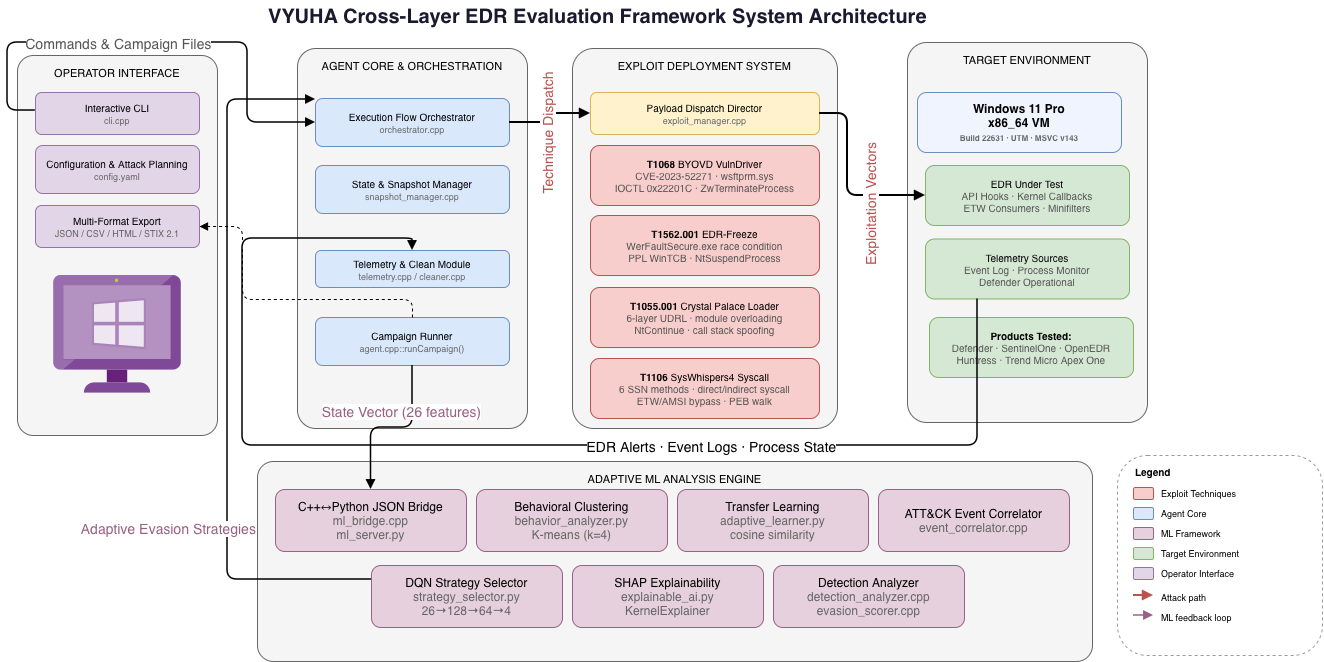

The diagram above was exported from draw.io. Its source (the exported page's mxGraphModel, read from the mxfile embedded in the PNG):
<mxGraphModel dx="1341" dy="921" grid="1" gridSize="10" guides="1" tooltips="1" connect="1" arrows="1" fold="1" page="1" pageScale="1" pageWidth="827" pageHeight="1169" math="0" shadow="0">
  <root>
    <mxCell id="0" />
    <mxCell id="1" parent="0" />
    <mxCell id="PngEfMd8mfOqmoSGxxTm-1" parent="1" style="text;html=1;align=center;verticalAlign=middle;resizable=0;points=[];                  strokeColor=none;fillColor=none;fontSize=20;fontStyle=1;fontColor=#1a1a2e;" value="VYUHA Cross-Layer EDR Evaluation Framework System Architecture" vertex="1">
      <mxGeometry height="32" width="900" x="190" y="10" as="geometry" />
    </mxCell>
    <mxCell id="PngEfMd8mfOqmoSGxxTm-2" parent="1" style="rounded=1;whiteSpace=wrap;html=1;fillColor=#f5f5f5;strokeColor=#666666;                  fontStyle=1;fontSize=11;verticalAlign=top;spacingTop=5;arcSize=8;" value="OPERATOR INTERFACE" vertex="1">
      <mxGeometry height="380" width="200" x="60" y="65" as="geometry" />
    </mxCell>
    <mxCell id="PngEfMd8mfOqmoSGxxTm-3" parent="1" style="rounded=1;whiteSpace=wrap;html=1;fillColor=#e1d5e7;strokeColor=#9673a6;fontSize=10;" value="Interactive CLI&lt;br&gt;&lt;font style=&quot;font-size:9px;color:#666&quot;&gt;cli.cpp&lt;/font&gt;" vertex="1">
      <mxGeometry height="42" width="164" x="78" y="102" as="geometry" />
    </mxCell>
    <mxCell id="PngEfMd8mfOqmoSGxxTm-4" parent="1" style="rounded=1;whiteSpace=wrap;html=1;fillColor=#e1d5e7;strokeColor=#9673a6;fontSize=10;" value="Configuration &amp; Attack Planning&lt;br&gt;&lt;font style=&quot;font-size:9px;color:#666&quot;&gt;config.yaml&lt;/font&gt;" vertex="1">
      <mxGeometry height="48" width="164" x="78" y="155" as="geometry" />
    </mxCell>
    <mxCell id="PngEfMd8mfOqmoSGxxTm-5" parent="1" style="rounded=1;whiteSpace=wrap;html=1;fillColor=#e1d5e7;strokeColor=#9673a6;fontSize=10;" value="Multi-Format Export&lt;br&gt;&lt;font style=&quot;font-size:9px;color:#666&quot;&gt;JSON / CSV / HTML / STIX 2.1&lt;/font&gt;" vertex="1">
      <mxGeometry height="42" width="164" x="78" y="215" as="geometry" />
    </mxCell>
    <mxCell id="PngEfMd8mfOqmoSGxxTm-6" parent="1" style="rounded=1;whiteSpace=wrap;html=1;fillColor=#f5f5f5;strokeColor=#666666;                  fontStyle=1;fontSize=11;verticalAlign=top;spacingTop=5;arcSize=8;" value="AGENT CORE &amp; ORCHESTRATION" vertex="1">
      <mxGeometry height="380" width="230" x="340" y="58" as="geometry" />
    </mxCell>
    <mxCell id="PngEfMd8mfOqmoSGxxTm-7" parent="1" style="rounded=1;whiteSpace=wrap;html=1;fillColor=#dae8fc;strokeColor=#6c8ebf;fontSize=10;" value="Execution Flow Orchestrator&lt;br&gt;&lt;font style=&quot;font-size:9px;color:#666&quot;&gt;orchestrator.cpp&lt;/font&gt;" vertex="1">
      <mxGeometry height="48" width="194" x="358" y="108" as="geometry" />
    </mxCell>
    <mxCell id="PngEfMd8mfOqmoSGxxTm-8" parent="1" style="rounded=1;whiteSpace=wrap;html=1;fillColor=#dae8fc;strokeColor=#6c8ebf;fontSize=10;" value="State &amp; Snapshot Manager&lt;br&gt;&lt;font style=&quot;font-size:9px;color:#666&quot;&gt;snapshot_manager.cpp&lt;/font&gt;" vertex="1">
      <mxGeometry height="48" width="194" x="358" y="175" as="geometry" />
    </mxCell>
    <mxCell id="PngEfMd8mfOqmoSGxxTm-9" parent="1" style="rounded=1;whiteSpace=wrap;html=1;fillColor=#dae8fc;strokeColor=#6c8ebf;fontSize=10;" value="Telemetry &amp; Clean Module&lt;br&gt;&lt;font style=&quot;font-size:9px;color:#666&quot;&gt;telemetry.cpp / cleaner.cpp&lt;/font&gt;" vertex="1">
      <mxGeometry height="37" width="194" x="358" y="260" as="geometry" />
    </mxCell>
    <mxCell id="PngEfMd8mfOqmoSGxxTm-10" parent="1" style="rounded=1;whiteSpace=wrap;html=1;fillColor=#dae8fc;strokeColor=#6c8ebf;fontSize=10;" value="Campaign Runner&lt;br&gt;&lt;font style=&quot;font-size:9px;color:#666&quot;&gt;agent.cpp::runCampaign()&lt;/font&gt;" vertex="1">
      <mxGeometry height="48" width="194" x="358" y="327" as="geometry" />
    </mxCell>
    <mxCell id="PngEfMd8mfOqmoSGxxTm-11" parent="1" style="rounded=1;whiteSpace=wrap;html=1;fillColor=#f5f5f5;strokeColor=#666666;                  fontStyle=1;fontSize=11;verticalAlign=top;spacingTop=5;arcSize=8;" value="EXPLOIT DEPLOYMENT SYSTEM" vertex="1">
      <mxGeometry height="380" width="265" x="615" y="58" as="geometry" />
    </mxCell>
    <mxCell id="PngEfMd8mfOqmoSGxxTm-12" parent="1" style="rounded=1;whiteSpace=wrap;html=1;fillColor=#fff2cc;strokeColor=#d6b656;fontSize=10;" value="Payload Dispatch Director&lt;br&gt;&lt;font style=&quot;font-size:9px;color:#666&quot;&gt;exploit_manager.cpp&lt;/font&gt;" vertex="1">
      <mxGeometry height="42" width="229" x="633" y="102" as="geometry" />
    </mxCell>
    <mxCell id="PngEfMd8mfOqmoSGxxTm-13" parent="1" style="rounded=1;whiteSpace=wrap;html=1;fillColor=#f8cecc;strokeColor=#b85450;fontSize=10;" value="&lt;font&gt;&lt;b&gt;T1068&lt;/b&gt; BYOVD VulnDriver&lt;br&gt;&lt;font style=&quot;color: rgb(85, 85, 85);&quot;&gt;CVE-2023-52271 · wsftprm.sys&lt;br&gt;IOCTL 0x22201C · ZwTerminateProcess&lt;/font&gt;&lt;/font&gt;" vertex="1">
      <mxGeometry height="60" width="229" x="633" y="155" as="geometry" />
    </mxCell>
    <mxCell id="PngEfMd8mfOqmoSGxxTm-14" parent="1" style="rounded=1;whiteSpace=wrap;html=1;fillColor=#f8cecc;strokeColor=#b85450;fontSize=10;" value="&lt;font&gt;&lt;b&gt;T1562.001&lt;/b&gt; EDR-Freeze&lt;br&gt;&lt;font style=&quot;color: rgb(85, 85, 85);&quot;&gt;WerFaultSecure.exe race condition&lt;br&gt;PPL WinTCB · NtSuspendProcess&lt;/font&gt;&lt;/font&gt;" vertex="1">
      <mxGeometry height="60" width="229" x="633" y="225" as="geometry" />
    </mxCell>
    <mxCell id="PngEfMd8mfOqmoSGxxTm-15" parent="1" style="rounded=1;whiteSpace=wrap;html=1;fillColor=#f8cecc;strokeColor=#b85450;fontSize=10;" value="&lt;font&gt;&lt;b&gt;T1055.001&lt;/b&gt; Crystal Palace Loader&lt;br&gt;&lt;font style=&quot;color: rgb(85, 85, 85);&quot;&gt;6-layer UDRL · module overloading&lt;br&gt;NtContinue · call stack spoofing&lt;/font&gt;&lt;/font&gt;" vertex="1">
      <mxGeometry height="60" width="229" x="633" y="297" as="geometry" />
    </mxCell>
    <mxCell id="PngEfMd8mfOqmoSGxxTm-16" parent="1" style="rounded=1;whiteSpace=wrap;html=1;fillColor=#f8cecc;strokeColor=#b85450;fontSize=10;" value="&lt;font&gt;&lt;b&gt;T1106&lt;/b&gt; SysWhispers4 Syscall&lt;br&gt;&lt;font style=&quot;color: rgb(85, 85, 85);&quot;&gt;6 SSN methods · direct/indirect syscall&lt;br&gt;ETW/AMSI bypass · PEB walk&lt;/font&gt;&lt;/font&gt;" vertex="1">
      <mxGeometry height="60" width="229" x="633" y="368" as="geometry" />
    </mxCell>
    <mxCell id="PngEfMd8mfOqmoSGxxTm-17" parent="1" style="rounded=1;whiteSpace=wrap;html=1;fillColor=#f5f5f5;strokeColor=#666666;                  fontStyle=1;fontSize=11;verticalAlign=top;spacingTop=5;arcSize=8;                  dashed=1;dashPattern=5 5;" value="TARGET ENVIRONMENT" vertex="1">
      <mxGeometry height="380" width="240" x="950" y="52" as="geometry" />
    </mxCell>
    <mxCell id="PngEfMd8mfOqmoSGxxTm-18" parent="1" style="rounded=1;whiteSpace=wrap;html=1;fillColor=#f0f4ff;strokeColor=#6c8ebf;                  fontSize=10;fontStyle=1;" value="Windows 11 Pro&lt;br&gt;x86_64 VM&lt;br&gt;&lt;font style=&quot;font-size:8px;color:#666&quot;&gt;Build 22631 · UTM · MSVC v143&lt;/font&gt;" vertex="1">
      <mxGeometry height="60" width="204" x="960" y="102" as="geometry" />
    </mxCell>
    <mxCell id="PngEfMd8mfOqmoSGxxTm-19" parent="1" style="rounded=1;whiteSpace=wrap;html=1;fillColor=#d5e8d4;strokeColor=#82b366;fontSize=10;" value="&lt;font&gt;EDR Under Test&lt;br&gt;&lt;font style=&quot;color: rgb(85, 85, 85);&quot;&gt;API Hooks · Kernel Callbacks&lt;br&gt;ETW Consumers · Minifilters&lt;/font&gt;&lt;/font&gt;" vertex="1">
      <mxGeometry height="60" width="204" x="968" y="175" as="geometry" />
    </mxCell>
    <mxCell id="PngEfMd8mfOqmoSGxxTm-20" parent="1" style="rounded=1;whiteSpace=wrap;html=1;fillColor=#d5e8d4;strokeColor=#82b366;fontSize=10;" value="&lt;font&gt;Telemetry Sources&lt;br&gt;&lt;font style=&quot;color: rgb(85, 85, 85);&quot;&gt;Event Log · Process Monitor&lt;br&gt;Defender Operational&lt;/font&gt;&lt;/font&gt;" vertex="1">
      <mxGeometry height="60" width="204" x="968" y="248.5" as="geometry" />
    </mxCell>
    <mxCell id="PngEfMd8mfOqmoSGxxTm-21" parent="1" style="rounded=1;whiteSpace=wrap;html=1;fillColor=#d5e8d4;strokeColor=#82b366;fontSize=10;" value="&lt;font&gt;&lt;b&gt;Products Tested:&lt;/b&gt;&lt;br&gt;&lt;font style=&quot;color: rgb(85, 85, 85);&quot;&gt;Defender · SentinelOne · OpenEDR&lt;br&gt;Huntress · Trend Micro Apex One&lt;/font&gt;&lt;/font&gt;" vertex="1">
      <mxGeometry height="60" width="204" x="972" y="327" as="geometry" />
    </mxCell>
    <mxCell id="PngEfMd8mfOqmoSGxxTm-22" parent="1" style="rounded=1;whiteSpace=wrap;html=1;fillColor=#f5f5f5;strokeColor=#666666;                  fontStyle=1;fontSize=11;verticalAlign=top;spacingTop=5;arcSize=8;" value="ADAPTIVE ML ANALYSIS ENGINE" vertex="1">
      <mxGeometry height="200" width="835" x="300" y="471" as="geometry" />
    </mxCell>
    <mxCell id="PngEfMd8mfOqmoSGxxTm-23" parent="1" style="rounded=1;whiteSpace=wrap;html=1;fillColor=#e6d0de;strokeColor=#996185;fontSize=10;" value="&lt;font style=&quot;font-size: 12px;&quot;&gt;C++↔Python JSON Bridge&lt;br&gt;&lt;font style=&quot;color: rgb(102, 102, 102);&quot;&gt;ml_bridge.cpp&lt;br&gt;ml_server.py&lt;/font&gt;&lt;/font&gt;" vertex="1">
      <mxGeometry height="62" width="191" x="318" y="499" as="geometry" />
    </mxCell>
    <mxCell id="PngEfMd8mfOqmoSGxxTm-24" parent="1" style="rounded=1;whiteSpace=wrap;html=1;fillColor=#e6d0de;strokeColor=#996185;fontSize=10;" value="&lt;font style=&quot;font-size: 12px;&quot;&gt;Behavioral Clustering&lt;br&gt;&lt;font style=&quot;color: rgb(102, 102, 102);&quot;&gt;behavior_analyzer.py&lt;br&gt;K-means (k=4)&lt;/font&gt;&lt;/font&gt;" vertex="1">
      <mxGeometry height="62" width="191" x="519" y="499" as="geometry" />
    </mxCell>
    <mxCell id="PngEfMd8mfOqmoSGxxTm-25" parent="1" style="rounded=1;whiteSpace=wrap;html=1;fillColor=#e6d0de;strokeColor=#996185;fontSize=10;" value="&lt;font style=&quot;font-size: 12px;&quot;&gt;Transfer Learning&lt;br&gt;&lt;font style=&quot;color: rgb(102, 102, 102);&quot;&gt;adaptive_learner.py&lt;br&gt;cosine similarity&lt;/font&gt;&lt;/font&gt;" vertex="1">
      <mxGeometry height="62" width="191" x="720" y="499" as="geometry" />
    </mxCell>
    <mxCell id="PngEfMd8mfOqmoSGxxTm-26" parent="1" style="rounded=1;whiteSpace=wrap;html=1;fillColor=#e6d0de;strokeColor=#996185;fontSize=10;" value="&lt;font style=&quot;font-size: 12px;&quot;&gt;ATT&amp;amp;CK Event Correlator&lt;br&gt;&lt;font style=&quot;color: rgb(102, 102, 102);&quot;&gt;event_correlator.cpp&lt;/font&gt;&lt;/font&gt;" vertex="1">
      <mxGeometry height="62" width="191" x="921" y="499" as="geometry" />
    </mxCell>
    <mxCell id="PngEfMd8mfOqmoSGxxTm-27" parent="1" style="rounded=1;whiteSpace=wrap;html=1;fillColor=#e6d0de;strokeColor=#996185;fontSize=10;" value="&lt;font style=&quot;font-size: 12px;&quot;&gt;DQN Strategy Selector&lt;br&gt;&lt;font style=&quot;color: rgb(102, 102, 102);&quot;&gt;strategy_selector.py&lt;br&gt;26→128→64→4&lt;/font&gt;&lt;/font&gt;" vertex="1">
      <mxGeometry height="62" width="191" x="414" y="575" as="geometry" />
    </mxCell>
    <mxCell id="PngEfMd8mfOqmoSGxxTm-28" parent="1" style="rounded=1;whiteSpace=wrap;html=1;fillColor=#e6d0de;strokeColor=#996185;fontSize=10;" value="&lt;font style=&quot;font-size: 12px;&quot;&gt;SHAP Explainability&lt;br&gt;&lt;font style=&quot;color: rgb(102, 102, 102);&quot;&gt;explainable_ai.py&lt;br&gt;KernelExplainer&lt;/font&gt;&lt;/font&gt;" vertex="1">
      <mxGeometry height="62" width="191" x="615" y="575" as="geometry" />
    </mxCell>
    <mxCell id="PngEfMd8mfOqmoSGxxTm-29" parent="1" style="rounded=1;whiteSpace=wrap;html=1;fillColor=#e6d0de;strokeColor=#996185;fontSize=10;" value="&lt;font style=&quot;font-size: 12px;&quot;&gt;Detection Analyzer&lt;br&gt;&lt;font style=&quot;color: rgb(102, 102, 102);&quot;&gt;detection_analyzer.cpp&lt;br&gt;evasion_scorer.cpp&lt;/font&gt;&lt;/font&gt;" vertex="1">
      <mxGeometry height="62" width="191" x="816" y="575" as="geometry" />
    </mxCell>
    <mxCell id="PngEfMd8mfOqmoSGxxTm-30" parent="1" style="rounded=1;whiteSpace=wrap;html=1;fillColor=none;strokeColor=#999999;dashed=1;" value="" vertex="1">
      <mxGeometry height="200" width="205" x="1160" y="465" as="geometry" />
    </mxCell>
    <mxCell id="PngEfMd8mfOqmoSGxxTm-31" parent="1" style="text;html=1;align=left;verticalAlign=middle;resizable=0;points=[];                  strokeColor=none;fillColor=none;fontSize=10;" value="&lt;b&gt;Legend&lt;/b&gt;" vertex="1">
      <mxGeometry height="20" width="60" x="1176" y="471" as="geometry" />
    </mxCell>
    <mxCell id="PngEfMd8mfOqmoSGxxTm-32" parent="1" style="rounded=1;fillColor=#f8cecc;strokeColor=#b85450;" value="" vertex="1">
      <mxGeometry height="12" width="20" x="1176" y="497" as="geometry" />
    </mxCell>
    <mxCell id="PngEfMd8mfOqmoSGxxTm-33" parent="1" style="text;html=1;align=left;fontSize=9;strokeColor=none;fillColor=none;" value="Exploit Techniques" vertex="1">
      <mxGeometry height="20" width="140" x="1202" y="492" as="geometry" />
    </mxCell>
    <mxCell id="PngEfMd8mfOqmoSGxxTm-34" parent="1" style="rounded=1;fillColor=#dae8fc;strokeColor=#6c8ebf;" value="" vertex="1">
      <mxGeometry height="12" width="20" x="1176" y="517" as="geometry" />
    </mxCell>
    <mxCell id="PngEfMd8mfOqmoSGxxTm-35" parent="1" style="text;html=1;align=left;fontSize=9;strokeColor=none;fillColor=none;" value="Agent Core" vertex="1">
      <mxGeometry height="20" width="140" x="1202" y="512" as="geometry" />
    </mxCell>
    <mxCell id="PngEfMd8mfOqmoSGxxTm-36" parent="1" style="rounded=1;fillColor=#e6d0de;strokeColor=#996185;" value="" vertex="1">
      <mxGeometry height="12" width="20" x="1176" y="537" as="geometry" />
    </mxCell>
    <mxCell id="PngEfMd8mfOqmoSGxxTm-37" parent="1" style="text;html=1;align=left;fontSize=9;strokeColor=none;fillColor=none;" value="ML Framework" vertex="1">
      <mxGeometry height="20" width="140" x="1202" y="532" as="geometry" />
    </mxCell>
    <mxCell id="PngEfMd8mfOqmoSGxxTm-38" parent="1" style="rounded=1;fillColor=#d5e8d4;strokeColor=#82b366;" value="" vertex="1">
      <mxGeometry height="12" width="20" x="1176" y="557" as="geometry" />
    </mxCell>
    <mxCell id="PngEfMd8mfOqmoSGxxTm-39" parent="1" style="text;html=1;align=left;fontSize=9;strokeColor=none;fillColor=none;" value="Target Environment" vertex="1">
      <mxGeometry height="20" width="140" x="1202" y="552" as="geometry" />
    </mxCell>
    <mxCell id="PngEfMd8mfOqmoSGxxTm-40" parent="1" style="rounded=1;fillColor=#e1d5e7;strokeColor=#9673a6;" value="" vertex="1">
      <mxGeometry height="12" width="20" x="1176" y="577" as="geometry" />
    </mxCell>
    <mxCell id="PngEfMd8mfOqmoSGxxTm-41" parent="1" style="text;html=1;align=left;fontSize=9;strokeColor=none;fillColor=none;" value="Operator Interface" vertex="1">
      <mxGeometry height="20" width="140" x="1202" y="572" as="geometry" />
    </mxCell>
    <mxCell id="PngEfMd8mfOqmoSGxxTm-42" edge="1" parent="1" style="endArrow=block;html=1;strokeColor=#b85450;strokeWidth=2;endFill=1;" value="">
      <mxGeometry relative="1" as="geometry">
        <mxPoint x="1176" y="605" as="sourcePoint" />
        <mxPoint x="1196" y="605" as="targetPoint" />
      </mxGeometry>
    </mxCell>
    <mxCell id="PngEfMd8mfOqmoSGxxTm-43" parent="1" style="text;html=1;align=left;fontSize=9;strokeColor=none;fillColor=none;" value="Attack path" vertex="1">
      <mxGeometry height="20" width="140" x="1202" y="596" as="geometry" />
    </mxCell>
    <mxCell id="PngEfMd8mfOqmoSGxxTm-44" edge="1" parent="1" style="endArrow=block;html=1;strokeColor=#996185;strokeWidth=1.5;endFill=1;                  dashed=1;dashPattern=3 3;" value="">
      <mxGeometry relative="1" as="geometry">
        <mxPoint x="1176" y="625" as="sourcePoint" />
        <mxPoint x="1196" y="625" as="targetPoint" />
      </mxGeometry>
    </mxCell>
    <mxCell id="PngEfMd8mfOqmoSGxxTm-45" parent="1" style="text;html=1;align=left;fontSize=9;strokeColor=none;fillColor=none;" value="ML feedback loop" vertex="1">
      <mxGeometry height="20" width="140" x="1202" y="616" as="geometry" />
    </mxCell>
    <mxCell id="PngEfMd8mfOqmoSGxxTm-46" edge="1" parent="1" source="PngEfMd8mfOqmoSGxxTm-3" style="edgeStyle=orthogonalEdgeStyle;rounded=1;html=1;                    strokeColor=#333333;strokeWidth=1.5;endArrow=block;endFill=1;exitX=-0.001;exitY=0.429;exitDx=0;exitDy=0;entryX=0;entryY=0.5;entryDx=0;entryDy=0;exitPerimeter=0;" target="PngEfMd8mfOqmoSGxxTm-7">
      <mxGeometry relative="1" as="geometry">
        <Array as="points">
          <mxPoint x="50" y="120" />
          <mxPoint x="50" y="52" />
          <mxPoint x="290" y="52" />
          <mxPoint x="290" y="132" />
        </Array>
        <mxPoint x="130" y="40" as="sourcePoint" />
        <mxPoint x="348" y="34" as="targetPoint" />
      </mxGeometry>
    </mxCell>
    <mxCell id="PngEfMd8mfOqmoSGxxTm-47" connectable="0" parent="PngEfMd8mfOqmoSGxxTm-46" style="edgeLabel;html=1;align=center;verticalAlign=middle;fontSize=14;fontColor=#555;" value="&lt;font&gt;Commands &amp;amp; Campaign Files&lt;/font&gt;" vertex="1">
      <mxGeometry relative="1" x="-0.05" as="geometry">
        <mxPoint x="-24" as="offset" />
      </mxGeometry>
    </mxCell>
    <mxCell id="PngEfMd8mfOqmoSGxxTm-48" edge="1" parent="1" source="PngEfMd8mfOqmoSGxxTm-7" style="edgeStyle=orthogonalEdgeStyle;rounded=1;html=1;                    strokeColor=#b85450;strokeWidth=2;endArrow=block;endFill=1;" target="PngEfMd8mfOqmoSGxxTm-12">
      <mxGeometry relative="1" as="geometry" />
    </mxCell>
    <mxCell id="PngEfMd8mfOqmoSGxxTm-49" connectable="0" parent="PngEfMd8mfOqmoSGxxTm-48" style="edgeLabel;html=1;align=center;verticalAlign=middle;fontSize=14;fontColor=#b85450;rotation=270;" value="Technique Dispatch" vertex="1">
      <mxGeometry relative="1" x="-0.01" y="3" as="geometry">
        <mxPoint y="16" as="offset" />
      </mxGeometry>
    </mxCell>
    <mxCell id="PngEfMd8mfOqmoSGxxTm-50" edge="1" parent="1" source="PngEfMd8mfOqmoSGxxTm-12" style="edgeStyle=orthogonalEdgeStyle;rounded=1;html=1;                    strokeColor=#b85450;strokeWidth=2;endArrow=block;endFill=1;" target="PngEfMd8mfOqmoSGxxTm-19">
      <mxGeometry relative="1" as="geometry">
        <Array as="points">
          <mxPoint x="890" y="123" />
          <mxPoint x="890" y="205" />
        </Array>
      </mxGeometry>
    </mxCell>
    <mxCell id="PngEfMd8mfOqmoSGxxTm-51" connectable="0" parent="PngEfMd8mfOqmoSGxxTm-50" style="edgeLabel;html=1;align=center;verticalAlign=middle;fontSize=14;fontColor=#b85450;rotation=270;" value="Exploitation Vectors" vertex="1">
      <mxGeometry relative="1" x="-0.05" as="geometry">
        <mxPoint x="22" y="31" as="offset" />
      </mxGeometry>
    </mxCell>
    <mxCell id="PngEfMd8mfOqmoSGxxTm-52" edge="1" parent="1" source="PngEfMd8mfOqmoSGxxTm-20" style="edgeStyle=orthogonalEdgeStyle;rounded=1;html=1;                    strokeColor=#82b366;strokeWidth=1.5;endArrow=block;endFill=1;                    dashed=1;dashPattern=5 5;fontColor=#000000;" target="PngEfMd8mfOqmoSGxxTm-9">
      <mxGeometry relative="1" as="geometry">
        <Array as="points">
          <mxPoint x="1020" y="455" />
          <mxPoint x="285" y="455" />
          <mxPoint x="285" y="248" />
        </Array>
      </mxGeometry>
    </mxCell>
    <mxCell id="PngEfMd8mfOqmoSGxxTm-53" connectable="0" parent="PngEfMd8mfOqmoSGxxTm-52" style="edgeLabel;html=1;align=center;verticalAlign=middle;fontSize=14;fontColor=#000000;" value="EDR Alerts · Event Logs · Process State" vertex="1">
      <mxGeometry relative="1" x="-0.35" as="geometry">
        <mxPoint as="offset" />
      </mxGeometry>
    </mxCell>
    <mxCell id="PngEfMd8mfOqmoSGxxTm-54" edge="1" parent="1" source="PngEfMd8mfOqmoSGxxTm-10" style="edgeStyle=orthogonalEdgeStyle;rounded=1;html=1;                    strokeColor=#996185;strokeWidth=1.5;endArrow=block;endFill=1;" target="PngEfMd8mfOqmoSGxxTm-23">
      <mxGeometry relative="1" as="geometry" />
    </mxCell>
    <mxCell id="PngEfMd8mfOqmoSGxxTm-55" connectable="0" parent="PngEfMd8mfOqmoSGxxTm-54" style="edgeLabel;html=1;align=center;verticalAlign=middle;fontSize=14;fontColor=#996185;" value="State Vector (26 features)" vertex="1">
      <mxGeometry relative="1" x="-0.1" as="geometry">
        <mxPoint y="-17" as="offset" />
      </mxGeometry>
    </mxCell>
    <mxCell id="PngEfMd8mfOqmoSGxxTm-56" edge="1" parent="1" style="edgeStyle=orthogonalEdgeStyle;rounded=1;html=1;                    strokeColor=#996185;strokeWidth=1.5;endArrow=block;endFill=1;                    dashed=1;dashPattern=3 3;">
      <mxGeometry relative="1" as="geometry">
        <Array as="points">
          <mxPoint x="270" y="589" />
          <mxPoint x="270" y="109" />
        </Array>
        <mxPoint x="414" y="588.9999999999998" as="sourcePoint" />
        <mxPoint x="358" y="109" as="targetPoint" />
      </mxGeometry>
    </mxCell>
    <mxCell id="PngEfMd8mfOqmoSGxxTm-57" connectable="0" parent="PngEfMd8mfOqmoSGxxTm-56" style="edgeLabel;html=1;align=center;verticalAlign=middle;fontSize=14;fontColor=#996185;" value="Adaptive Evasion Strategies" vertex="1">
      <mxGeometry relative="1" x="-0.45" as="geometry">
        <mxPoint x="-60" as="offset" />
      </mxGeometry>
    </mxCell>
    <mxCell id="PngEfMd8mfOqmoSGxxTm-58" edge="1" parent="1" source="PngEfMd8mfOqmoSGxxTm-10" style="edgeStyle=orthogonalEdgeStyle;rounded=1;html=1;                    strokeColor=#9673a6;strokeWidth=1;endArrow=block;endFill=1;dashed=1;" target="PngEfMd8mfOqmoSGxxTm-5">
      <mxGeometry relative="1" as="geometry">
        <Array as="points">
          <mxPoint x="285" y="309" />
          <mxPoint x="285" y="236" />
        </Array>
      </mxGeometry>
    </mxCell>
    <mxCell id="8Hm646yC-BCc9INQVNHH-1" parent="1" style="image;sketch=0;aspect=fixed;html=1;points=[];align=center;fontSize=12;image=img/lib/mscae/VM_Windows_Non_Azure.svg;" value="" vertex="1">
      <mxGeometry height="117.6" width="127.83" x="96.09" y="285" as="geometry" />
    </mxCell>
  </root>
</mxGraphModel>